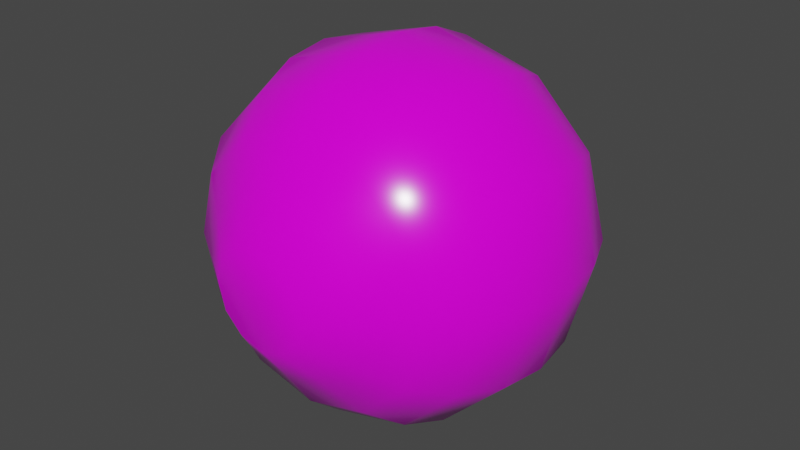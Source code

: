 # Source: eyeball.blend  (saved by Blender 3.2.14; exported with 4.5.12 LTS)
import bpy
from mathutils import Matrix  # noqa: F401  (used for matrix-valued properties, if any)

bpy.ops.wm.read_factory_settings(use_empty=True)
scene = bpy.context.scene
scene.name = 'Scene'

# ---- collections
col_collection = bpy.data.collections.new('Collection'); scene.collection.children.link(col_collection)

# ---- images (referenced by path relative to the original .blend; pixels are not part of the script)
import os
ASSET_DIR = os.environ.get("B2B_ASSET_DIR", "")  # directory of the original .blend (textures are referenced by path, not embedded)
HERE = os.path.dirname(os.path.abspath(__file__))  # packed textures are extracted next to this script under _unpacked/

def load_image(name, relpath, width, height, colorspace="sRGB"):
    """Load a texture the original file referenced (path relative to the .blend, or extracted next to this script)."""
    p = next((c for c in (os.path.join(HERE, relpath), os.path.join(ASSET_DIR, relpath)) if relpath and os.path.exists(c)), "")
    if p:
        img = bpy.data.images.load(p, check_existing=True)
        img.name = name
    else:  # same state as the original file: an image datablock whose file is absent (Cycles renders it pink)
        img = bpy.data.images.new(name, width, height)
        img.source = "FILE"
        img.filepath = "//" + (relpath or name)
    img.colorspace_settings.name = colorspace
    return img
img_eyeball_texture_psd = load_image('eyeball_texture.psd', 'eyeball_texture.psd', 1024, 1024, 'sRGB')

# ---- materials (node trees are filled in below, after node groups)
mat_eyeball = bpy.data.materials.new('Eyeball')
mat_eyeball.use_transparent_shadow = False

# ---- node groups
ng_auto_smooth = bpy.data.node_groups.new('Auto Smooth', 'GeometryNodeTree')
_s = ng_auto_smooth.interface.new_socket(name='Geometry', in_out='OUTPUT', socket_type='NodeSocketGeometry')
_s = ng_auto_smooth.interface.new_socket(name='Geometry', in_out='INPUT', socket_type='NodeSocketGeometry')
_s = ng_auto_smooth.interface.new_socket(name='Angle', in_out='INPUT', socket_type='NodeSocketFloat')
_s.subtype = 'ANGLE'
_s.min_value = 0.0
_s.max_value = 3.142
ng_auto_smooth.is_modifier = True
_N = ng_auto_smooth.nodes; _L = ng_auto_smooth.links
n0 = _N.new('NodeGroupOutput'); n0.name = 'Group Output'; n0.location = (480, -100)
n1 = _N.new('NodeGroupInput'); n1.name = 'Group Input'; n1.location = (-420, -300)
n2 = _N.new('NodeGroupInput'); n2.name = 'Group Input.001'; n2.location = (-60, -100)
n3 = _N.new('GeometryNodeSetShadeSmooth'); n3.name = 'Set Shade Smooth'; n3.location = (120, -100)
n3.domain = 'EDGE'
n4 = _N.new('GeometryNodeSetShadeSmooth'); n4.name = 'Set Shade Smooth.001'; n4.location = (300, -100)
n5 = _N.new('GeometryNodeInputMeshEdgeAngle'); n5.name = 'Edge Angle'; n5.location = (-420, -220)
n6 = _N.new('GeometryNodeInputEdgeSmooth'); n6.name = 'Is Edge Smooth'; n6.location = (-60, -160)
n7 = _N.new('GeometryNodeInputShadeSmooth'); n7.name = 'Is Face Smooth'; n7.location = (-240, -340)
n8 = _N.new('FunctionNodeBooleanMath'); n8.name = 'Boolean Math'; n8.location = (-60, -220)
n9 = _N.new('FunctionNodeCompare'); n9.name = 'Compare'; n9.location = (-240, -180)
n9.operation = 'LESS_EQUAL'
_L.new(n5.outputs[0], n9.inputs[0])
_L.new(n4.outputs[0], n0.inputs[0])
_L.new(n1.outputs[1], n9.inputs[1])
_L.new(n9.outputs[0], n8.inputs[0])
_L.new(n7.outputs[0], n8.inputs[1])
_L.new(n2.outputs[0], n3.inputs[0])
_L.new(n6.outputs[0], n3.inputs[1])
_L.new(n3.outputs[0], n4.inputs[0])
_L.new(n8.outputs[0], n3.inputs[2])
n0.is_active_output = True

# ---- material node trees
mat_eyeball.use_nodes = True; mat_eyeball.node_tree.nodes.clear()
_N = mat_eyeball.node_tree.nodes; _L = mat_eyeball.node_tree.links
n0 = _N.new('ShaderNodeBsdfPrincipled'); n0.name = 'Principled BSDF'; n0.location = (10, 300)
n0.distribution = 'GGX'
n0.subsurface_method = 'RANDOM_WALK_SKIN'
n0.inputs[2].default_value = 0.2
n0.inputs[3].default_value = 1.45
n0.inputs[13].default_value = 0.5182
n0.inputs[27].default_value = (0.0, 0.0, 0.0, 1.0)
n0.inputs[28].default_value = 1.0
n1 = _N.new('ShaderNodeOutputMaterial'); n1.name = 'Material Output'; n1.location = (300, 300)
n2 = _N.new('ShaderNodeTexImage'); n2.name = 'Image Texture'; n2.location = (-252, 212)
n2.image = img_eyeball_texture_psd
_L.new(n0.outputs[0], n1.inputs[0])
_L.new(n2.outputs[0], n0.inputs[0])
n1.is_active_output = True

# ---- world
world_world = bpy.data.worlds.new('World'); scene.world = world_world
world_world.use_nodes = True; world_world.node_tree.nodes.clear()
_N = world_world.node_tree.nodes; _L = world_world.node_tree.links
n0 = _N.new('ShaderNodeOutputWorld'); n0.name = 'World Output'; n0.location = (300, 300)
n1 = _N.new('ShaderNodeBackground'); n1.name = 'Background'; n1.location = (10, 300)
n1.inputs[0].default_value = (0.05088, 0.05088, 0.05088, 1.0)
_L.new(n1.outputs[0], n0.inputs[0])
n0.is_active_output = True
world_world.color = (0.05088, 0.05088, 0.05088)
world_world.use_sun_shadow = False
world_world.sun_shadow_jitter_overblur = 0.0

# ---- meshes
me_sphere = bpy.data.meshes.new('Sphere')
me_sphere.from_pydata([(1.776e-15, 0.866, -0.5), (1.776e-15, 0.5, -0.866), (1.776e-15, 0.2588, -0.9659), (1.776e-15, -1.192e-07, -1.0), (1.776e-15, -0.2588, -0.9659), (1.776e-15, -0.5, -0.866), (7.148e-10, -0.8481, -0.4712), (6.017e-11, -0.9979, -0.2576), (0.1294, 0.9659, -0.2241), (0.25, 0.866, -0.433), (0.3536, 0.7071, -0.6124), (0.433, 0.5, -0.75), (0.483, 0.2588, -0.8365), (0.5, -1.192e-07, -0.866), (0.483, -0.2588, -0.8365), (0.433, -0.5, -0.75), (0.3484, -0.7011, -0.6035), (0.2356, -0.8481, -0.4081), (0.1288, -0.9979, -0.2231), (0.2241, 0.9659, -0.1294), (0.433, 0.866, -0.25), (0.6124, 0.7071, -0.3536), (0.75, 0.5, -0.433), (0.8365, 0.2588, -0.483), (0.866, -8.941e-08, -0.5), (0.8365, -0.2588, -0.483), (0.75, -0.5, -0.433), (0.6035, -0.7011, -0.3484), (0.4081, -0.8481, -0.2356), (0.2231, -0.9979, -0.1288), (0.2588, 0.9659, 0.0), (0.5, 0.866, 0.0), (0.7071, 0.7071, 0.0), (0.866, 0.5, 2.98e-08), (0.9659, 0.2588, 2.98e-08), (1.0, -6.64e-08, 7.577e-08), (0.9659, -0.2588, 5.96e-08), (0.866, -0.5, 5.96e-08), (0.6969, -0.7011, 6e-08), (0.4712, -0.8481, 1.174e-07), (0.2576, -0.9979, 1.191e-07), (0.2241, 0.9659, 0.1294), (0.433, 0.866, 0.25), (0.6124, 0.7071, 0.3536), (0.75, 0.5, 0.433), (0.8365, 0.2588, 0.483), (0.866, -5.96e-08, 0.5), (0.8365, -0.2588, 0.483), (0.75, -0.5, 0.433), (0.6035, -0.7011, 0.3484), (0.4081, -0.8481, 0.2356), (0.2231, -0.9979, 0.1288), (0.1294, 0.9659, 0.2241), (0.25, 0.866, 0.433), (0.3536, 0.7071, 0.6124), (0.433, 0.5, 0.75), (0.483, 0.2588, 0.8365), (0.5, 0.0, 0.866), (0.483, -0.2588, 0.8365), (0.433, -0.5, 0.75), (0.3484, -0.7011, 0.6035), (0.2356, -0.8481, 0.4081), (0.1288, -0.9979, 0.2231), (-8.443e-09, 0.9659, 0.2588), (2.881e-08, 0.866, 0.5), (-4.57e-08, 0.7071, 0.7071), (-1.589e-08, 0.5, 0.866), (1.391e-08, 0.2588, 0.9659), (1.391e-08, 0.0, 1.0), (1.391e-08, -0.2588, 0.9659), (-1.589e-08, -0.5, 0.866), (-4.486e-08, -0.7011, 0.6969), (-1.426e-08, -0.8481, 0.4712), (-2.317e-08, -0.9979, 0.2576), (-0.1294, 0.9659, 0.2241), (-0.25, 0.866, 0.433), (-0.3536, 0.7071, 0.6124), (-0.433, 0.5, 0.75), (-0.483, 0.2588, 0.8365), (-0.5, 0.0, 0.866), (-0.483, -0.2588, 0.8365), (-0.433, -0.5, 0.75), (-0.3484, -0.7011, 0.6035), (-0.2356, -0.8481, 0.4081), (-0.1288, -0.9979, 0.2231), (-0.2241, 0.9659, 0.1294), (-0.433, 0.866, 0.25), (-0.6124, 0.7071, 0.3536), (-0.75, 0.5, 0.433), (-0.8365, 0.2588, 0.483), (-0.866, -2.98e-08, 0.5), (-0.8365, -0.2588, 0.483), (-0.75, -0.5, 0.433), (-0.6035, -0.7011, 0.3484), (-0.4081, -0.8481, 0.2356), (-0.2231, -0.9979, 0.1288), (-0.2588, 0.9659, 0.0), (-0.5, 0.866, 0.0), (-0.7071, 0.7071, -5.96e-08), (-0.866, 0.5, 0.0), (-0.9659, 0.2588, 0.0), (-1.0, -6.64e-08, 4.596e-08), (-0.9659, -0.2588, 2.98e-08), (-0.866, -0.5, 5.96e-08), (-0.6969, -0.7011, 1.256e-09), (-0.4712, -0.8481, 6.118e-08), (-0.2576, -0.9979, 5.974e-08), (-0.2241, 0.9659, -0.1294), (-0.433, 0.866, -0.25), (-0.6124, 0.7071, -0.3536), (-0.75, 0.5, -0.433), (-0.8365, 0.2588, -0.483), (-0.866, -8.941e-08, -0.5), (-0.8365, -0.2588, -0.483), (-0.75, -0.5, -0.433), (-0.6035, -0.7011, -0.3484), (-0.4081, -0.8481, -0.2356), (-0.2231, -0.9979, -0.1288), (-0.1294, 0.9659, -0.2241), (-0.25, 0.866, -0.433), (-0.3536, 0.7071, -0.6124), (-0.433, 0.5, -0.75), (-0.483, 0.2588, -0.8365), (-0.5, -1.192e-07, -0.866), (-0.483, -0.2588, -0.8365), (-0.433, -0.5, -0.75), (-0.3484, -0.7011, -0.6035), (-0.2356, -0.8481, -0.4081), (-0.1288, -0.9979, -0.2231), (1.776e-15, -0.9673, 1.192e-07), (-8.443e-09, 0.9659, -0.2588), (1.331e-07, 0.7071, -0.7071), (1.314e-07, -0.7011, -0.6969)], [], [(129, 7, 18), (0, 130, 8, 9), (132, 5, 15, 16), (3, 2, 12, 13), (131, 0, 9, 10), (6, 132, 16, 17), (4, 3, 13, 14), (1, 131, 10, 11), (7, 6, 17, 18), (5, 4, 14, 15), (2, 1, 11, 12), (14, 13, 24, 25), (11, 10, 21, 22), (18, 17, 28, 29), (15, 14, 25, 26), (12, 11, 22, 23), (129, 18, 29), (9, 8, 19, 20), (16, 15, 26, 27), (13, 12, 23, 24), (10, 9, 20, 21), (17, 16, 27, 28), (27, 26, 37, 38), (24, 23, 34, 35), (21, 20, 31, 32), (28, 27, 38, 39), (25, 24, 35, 36), (22, 21, 32, 33), (29, 28, 39, 40), (26, 25, 36, 37), (23, 22, 33, 34), (129, 29, 40), (20, 19, 30, 31), (37, 36, 47, 48), (34, 33, 44, 45), (129, 40, 51), (31, 30, 41, 42), (38, 37, 48, 49), (35, 34, 45, 46), (32, 31, 42, 43), (39, 38, 49, 50), (36, 35, 46, 47), (33, 32, 43, 44), (40, 39, 50, 51), (50, 49, 60, 61), (47, 46, 57, 58), (44, 43, 54, 55), (51, 50, 61, 62), (48, 47, 58, 59), (45, 44, 55, 56), (129, 51, 62), (42, 41, 52, 53), (49, 48, 59, 60), (46, 45, 56, 57), (43, 42, 53, 54), (53, 52, 63, 64), (60, 59, 70, 71), (57, 56, 67, 68), (54, 53, 64, 65), (61, 60, 71, 72), (58, 57, 68, 69), (55, 54, 65, 66), (62, 61, 72, 73), (59, 58, 69, 70), (56, 55, 66, 67), (129, 62, 73), (73, 72, 83, 84), (70, 69, 80, 81), (67, 66, 77, 78), (129, 73, 84), (64, 63, 74, 75), (71, 70, 81, 82), (68, 67, 78, 79), (65, 64, 75, 76), (72, 71, 82, 83), (69, 68, 79, 80), (66, 65, 76, 77), (76, 75, 86, 87), (83, 82, 93, 94), (80, 79, 90, 91), (77, 76, 87, 88), (84, 83, 94, 95), (81, 80, 91, 92), (78, 77, 88, 89), (129, 84, 95), (75, 74, 85, 86), (82, 81, 92, 93), (79, 78, 89, 90), (129, 95, 106), (86, 85, 96, 97), (93, 92, 103, 104), (90, 89, 100, 101), (87, 86, 97, 98), (94, 93, 104, 105), (91, 90, 101, 102), (88, 87, 98, 99), (95, 94, 105, 106), (92, 91, 102, 103), (89, 88, 99, 100), (99, 98, 109, 110), (106, 105, 116, 117), (103, 102, 113, 114), (100, 99, 110, 111), (129, 106, 117), (97, 96, 107, 108), (104, 103, 114, 115), (101, 100, 111, 112), (98, 97, 108, 109), (105, 104, 115, 116), (102, 101, 112, 113), (109, 108, 119, 120), (116, 115, 126, 127), (113, 112, 123, 124), (110, 109, 120, 121), (117, 116, 127, 128), (114, 113, 124, 125), (111, 110, 121, 122), (129, 117, 128), (108, 107, 118, 119), (115, 114, 125, 126), (112, 111, 122, 123), (122, 121, 1, 2), (129, 128, 7), (119, 118, 130, 0), (126, 125, 5, 132), (123, 122, 2, 3), (120, 119, 0, 131), (127, 126, 132, 6), (124, 123, 3, 4), (121, 120, 131, 1), (128, 127, 6, 7), (125, 124, 4, 5)])
me_sphere.polygons.foreach_set('use_smooth', [True] * 132)
_uv = me_sphere.uv_layers.new(name='UVMap')
_uv.uv.foreach_set('vector', [0.5807, 0.5864, 0.5359, 0.5415, 0.5643, 0.525, 0.02883, 0.1817, 0.04369, 0.1347, 0.06826, 0.137, 0.07398, 0.1823, 0.3112, 0.6648, 0.2355, 0.683, 0.2341, 0.4974, 0.3088, 0.5194, 0.04737, 0.3603, 0.03297, 0.319, 0.107, 0.2945, 0.1226, 0.3298, 0.02243, 0.2291, 0.02883, 0.1817, 0.07398, 0.1823, 0.08246, 0.2222, 0.4061, 0.6395, 0.3112, 0.6648, 0.3088, 0.5194, 0.4037, 0.5449, 0.06547, 0.3988, 0.04737, 0.3603, 0.1226, 0.3298, 0.1404, 0.3667, 0.0242, 0.2752, 0.02243, 0.2291, 0.08246, 0.2222, 0.09361, 0.2591, 0.6009, 0.6596, 0.6209, 0.7394, 0.5382, 0.7392, 0.561, 0.6602, 0.2355, 0.683, 0.1748, 0.6966, 0.1747, 0.4789, 0.2341, 0.4974, 0.03297, 0.319, 0.0242, 0.2752, 0.09361, 0.2591, 0.107, 0.2945, 0.1404, 0.3667, 0.1226, 0.3298, 0.1892, 0.2927, 0.2126, 0.3267, 0.09361, 0.2591, 0.08246, 0.2222, 0.1308, 0.2017, 0.1494, 0.232, 0.561, 0.6602, 0.5382, 0.7392, 0.4667, 0.6976, 0.5261, 0.6405, 0.2341, 0.4974, 0.1747, 0.4789, 0.2834, 0.2902, 0.3256, 0.3359, 0.107, 0.2945, 0.09361, 0.2591, 0.1494, 0.232, 0.1686, 0.2617, 0.5807, 0.5864, 0.5643, 0.525, 0.5972, 0.5251, 0.07398, 0.1823, 0.06826, 0.137, 0.09143, 0.1305, 0.112, 0.1691, 0.3088, 0.5194, 0.2341, 0.4974, 0.3256, 0.3359, 0.3793, 0.3923, 0.1226, 0.3298, 0.107, 0.2945, 0.1686, 0.2617, 0.1892, 0.2927, 0.08246, 0.2222, 0.07398, 0.1823, 0.112, 0.1691, 0.1308, 0.2017, 0.4037, 0.5449, 0.3088, 0.5194, 0.3793, 0.3923, 0.4488, 0.4616, 0.3793, 0.3923, 0.3256, 0.3359, 0.4855, 0.2418, 0.5039, 0.3174, 0.1892, 0.2927, 0.1686, 0.2617, 0.22, 0.2181, 0.2469, 0.2439, 0.1308, 0.2017, 0.112, 0.1691, 0.1422, 0.1456, 0.1692, 0.1704, 0.4488, 0.4616, 0.3793, 0.3923, 0.5039, 0.3174, 0.5293, 0.4121, 0.2126, 0.3267, 0.1892, 0.2927, 0.2469, 0.2439, 0.2772, 0.2728, 0.1494, 0.232, 0.1308, 0.2017, 0.1692, 0.1704, 0.1947, 0.194, 0.5261, 0.6405, 0.4667, 0.6976, 0.4256, 0.6259, 0.5057, 0.6058, 0.3256, 0.3359, 0.2834, 0.2902, 0.4719, 0.1812, 0.4855, 0.2418, 0.1686, 0.2617, 0.1494, 0.232, 0.1947, 0.194, 0.22, 0.2181, 0.5807, 0.5864, 0.5972, 0.5251, 0.6256, 0.5415, 0.112, 0.1691, 0.09143, 0.1305, 0.1107, 0.1168, 0.1422, 0.1456, 0.4855, 0.2418, 0.4719, 0.1812, 0.6895, 0.1812, 0.6709, 0.2404, 0.22, 0.2181, 0.1947, 0.194, 0.2286, 0.1454, 0.2601, 0.1629, 0.5807, 0.5864, 0.6256, 0.5415, 0.6421, 0.5699, 0.1422, 0.1456, 0.1107, 0.1168, 0.1241, 0.09772, 0.1631, 0.114, 0.5039, 0.3174, 0.4855, 0.2418, 0.6709, 0.2404, 0.649, 0.3149, 0.2469, 0.2439, 0.22, 0.2181, 0.2601, 0.1629, 0.293, 0.1825, 0.1692, 0.1704, 0.1422, 0.1456, 0.1631, 0.114, 0.1969, 0.1294, 0.5293, 0.4121, 0.5039, 0.3174, 0.649, 0.3149, 0.6236, 0.4095, 0.2772, 0.2728, 0.2469, 0.2439, 0.293, 0.1825, 0.3298, 0.2048, 0.1947, 0.194, 0.1692, 0.1704, 0.1969, 0.1294, 0.2286, 0.1454, 0.5057, 0.6058, 0.4256, 0.6259, 0.4255, 0.5432, 0.505, 0.5655, 0.6236, 0.4095, 0.649, 0.3149, 0.7757, 0.3855, 0.7063, 0.4544, 0.3298, 0.2048, 0.293, 0.1825, 0.326, 0.1094, 0.368, 0.1252, 0.2286, 0.1454, 0.1969, 0.1294, 0.2118, 0.0796, 0.2496, 0.08635, 0.505, 0.5655, 0.4255, 0.5432, 0.4667, 0.4713, 0.5242, 0.5303, 0.6709, 0.2404, 0.6895, 0.1812, 0.8778, 0.2901, 0.8321, 0.332, 0.2601, 0.1629, 0.2286, 0.1454, 0.2496, 0.08635, 0.2872, 0.0963, 0.5807, 0.5864, 0.6421, 0.5699, 0.6421, 0.6028, 0.1631, 0.114, 0.1241, 0.09772, 0.1297, 0.0753, 0.1726, 0.07609, 0.649, 0.3149, 0.6709, 0.2404, 0.8321, 0.332, 0.7757, 0.3855, 0.293, 0.1825, 0.2601, 0.1629, 0.2872, 0.0963, 0.326, 0.1094, 0.1969, 0.1294, 0.1631, 0.114, 0.1726, 0.07609, 0.2118, 0.0796, 0.1726, 0.07609, 0.1297, 0.0753, 0.1257, 0.05254, 0.1668, 0.03424, 0.7757, 0.3855, 0.8321, 0.332, 0.9256, 0.4919, 0.85, 0.51, 0.326, 0.1094, 0.2872, 0.0963, 0.3017, 0.01486, 0.3485, 0.023, 0.2118, 0.0796, 0.1726, 0.07609, 0.1668, 0.03424, 0.2099, 0.02082, 0.7063, 0.4544, 0.7757, 0.3855, 0.85, 0.51, 0.7552, 0.535, 0.368, 0.1252, 0.326, 0.1094, 0.3485, 0.023, 0.3946, 0.03763, 0.2496, 0.08635, 0.2118, 0.0796, 0.2099, 0.02082, 0.2551, 0.01411, 0.5242, 0.5303, 0.4667, 0.4713, 0.5383, 0.4299, 0.5584, 0.5097, 0.8321, 0.332, 0.8778, 0.2901, 0.9861, 0.4785, 0.9256, 0.4919, 0.2872, 0.0963, 0.2496, 0.08635, 0.2551, 0.01411, 0.3017, 0.01486, 0.5807, 0.5864, 0.6421, 0.6028, 0.6256, 0.6312, 0.5584, 0.5097, 0.5383, 0.4299, 0.6211, 0.43, 0.5984, 0.5091, 0.9256, 0.4919, 0.9861, 0.4785, 0.9858, 0.6956, 0.9266, 0.6771, 0.03297, 0.319, 0.0242, 0.2752, 0.09361, 0.2591, 0.107, 0.2945, 0.5807, 0.5864, 0.6256, 0.6312, 0.5972, 0.6476, 0.02883, 0.1817, 0.04369, 0.1347, 0.06826, 0.137, 0.07398, 0.1823, 0.85, 0.51, 0.9256, 0.4919, 0.9266, 0.6771, 0.852, 0.6551, 0.04737, 0.3603, 0.03297, 0.319, 0.107, 0.2945, 0.1226, 0.3298, 0.02243, 0.2291, 0.02883, 0.1817, 0.07398, 0.1823, 0.08245, 0.2222, 0.7552, 0.535, 0.85, 0.51, 0.852, 0.6551, 0.7568, 0.6297, 0.06547, 0.3988, 0.04737, 0.3603, 0.1226, 0.3298, 0.1404, 0.3667, 0.0242, 0.2752, 0.02243, 0.2291, 0.08245, 0.2222, 0.09361, 0.2591, 0.08245, 0.2222, 0.07398, 0.1823, 0.112, 0.1691, 0.1308, 0.2017, 0.7568, 0.6297, 0.852, 0.6551, 0.7819, 0.7824, 0.7124, 0.7133, 0.1404, 0.3667, 0.1226, 0.3298, 0.1892, 0.2927, 0.2126, 0.3267, 0.09361, 0.2591, 0.08245, 0.2222, 0.1308, 0.2017, 0.1494, 0.232, 0.5984, 0.5091, 0.6211, 0.43, 0.6927, 0.4715, 0.6333, 0.5288, 0.9266, 0.6771, 0.9858, 0.6956, 0.8778, 0.8842, 0.8357, 0.8386, 0.107, 0.2945, 0.09361, 0.2591, 0.1494, 0.232, 0.1686, 0.2617, 0.5807, 0.5864, 0.5972, 0.6476, 0.5643, 0.6476, 0.07398, 0.1823, 0.06826, 0.137, 0.09143, 0.1305, 0.112, 0.1691, 0.852, 0.6551, 0.9266, 0.6771, 0.8357, 0.8386, 0.7819, 0.7824, 0.1226, 0.3298, 0.107, 0.2945, 0.1686, 0.2617, 0.1892, 0.2927, 0.5807, 0.5864, 0.5643, 0.6476, 0.5359, 0.6312, 0.112, 0.1691, 0.09143, 0.1305, 0.1107, 0.1168, 0.1422, 0.1456, 0.7819, 0.7824, 0.8357, 0.8386, 0.6761, 0.9329, 0.6577, 0.8574, 0.1892, 0.2927, 0.1686, 0.2617, 0.22, 0.2181, 0.2469, 0.2439, 0.1308, 0.2017, 0.112, 0.1691, 0.1422, 0.1456, 0.1692, 0.1704, 0.7124, 0.7133, 0.7819, 0.7824, 0.6577, 0.8574, 0.6323, 0.7629, 0.2126, 0.3267, 0.1892, 0.2927, 0.2469, 0.2439, 0.2772, 0.2728, 0.1494, 0.232, 0.1308, 0.2017, 0.1692, 0.1704, 0.1947, 0.194, 0.6333, 0.5288, 0.6927, 0.4715, 0.734, 0.5433, 0.6538, 0.5634, 0.8357, 0.8386, 0.8778, 0.8842, 0.6898, 0.9934, 0.6761, 0.9329, 0.1686, 0.2617, 0.1494, 0.232, 0.1947, 0.194, 0.22, 0.2181, 0.1947, 0.194, 0.1692, 0.1704, 0.1969, 0.1294, 0.2286, 0.1454, 0.6538, 0.5634, 0.734, 0.5433, 0.734, 0.6262, 0.6545, 0.6037, 0.6761, 0.9329, 0.6898, 0.9934, 0.4722, 0.9938, 0.4907, 0.9345, 0.22, 0.2181, 0.1947, 0.194, 0.2286, 0.1454, 0.2601, 0.1629, 0.5807, 0.5864, 0.5359, 0.6312, 0.5195, 0.6028, 0.1422, 0.1456, 0.1107, 0.1168, 0.1241, 0.09772, 0.1631, 0.114, 0.6577, 0.8574, 0.6761, 0.9329, 0.4907, 0.9345, 0.5127, 0.8599, 0.2469, 0.2439, 0.22, 0.2181, 0.2601, 0.1629, 0.293, 0.1825, 0.1692, 0.1704, 0.1422, 0.1456, 0.1631, 0.114, 0.1969, 0.1294, 0.6323, 0.7629, 0.6577, 0.8574, 0.5127, 0.8599, 0.5382, 0.7654, 0.2772, 0.2728, 0.2469, 0.2439, 0.293, 0.1825, 0.3298, 0.2048, 0.1969, 0.1294, 0.1631, 0.114, 0.1726, 0.07609, 0.2118, 0.0796, 0.5382, 0.7654, 0.5127, 0.8599, 0.3859, 0.7894, 0.4554, 0.7202, 0.3298, 0.2048, 0.293, 0.1825, 0.326, 0.1094, 0.368, 0.1252, 0.2286, 0.1454, 0.1969, 0.1294, 0.2118, 0.0796, 0.2496, 0.08635, 0.6545, 0.6037, 0.734, 0.6262, 0.6926, 0.698, 0.635, 0.6389, 0.4907, 0.9345, 0.4722, 0.9938, 0.2837, 0.885, 0.3294, 0.843, 0.2601, 0.1629, 0.2286, 0.1454, 0.2496, 0.08635, 0.2872, 0.0963, 0.5807, 0.5864, 0.5195, 0.6028, 0.5194, 0.5699, 0.1631, 0.114, 0.1241, 0.09772, 0.1297, 0.0753, 0.1726, 0.07609, 0.5127, 0.8599, 0.4907, 0.9345, 0.3294, 0.843, 0.3859, 0.7894, 0.293, 0.1825, 0.2601, 0.1629, 0.2872, 0.0963, 0.326, 0.1094, 0.2872, 0.0963, 0.2496, 0.08635, 0.2551, 0.01411, 0.3017, 0.01486, 0.5807, 0.5864, 0.5194, 0.5699, 0.5359, 0.5415, 0.1726, 0.07609, 0.1297, 0.0753, 0.1257, 0.05254, 0.1668, 0.03424, 0.3859, 0.7894, 0.3294, 0.843, 0.2355, 0.683, 0.3112, 0.6648, 0.326, 0.1094, 0.2872, 0.0963, 0.3017, 0.01486, 0.3485, 0.023, 0.2118, 0.0796, 0.1726, 0.07609, 0.1668, 0.03424, 0.2099, 0.02082, 0.4554, 0.7202, 0.3859, 0.7894, 0.3112, 0.6648, 0.4061, 0.6395, 0.368, 0.1252, 0.326, 0.1094, 0.3485, 0.023, 0.3946, 0.03763, 0.2496, 0.08635, 0.2118, 0.0796, 0.2099, 0.02082, 0.2551, 0.01411, 0.635, 0.6389, 0.6926, 0.698, 0.6209, 0.7394, 0.6009, 0.6596, 0.3294, 0.843, 0.2837, 0.885, 0.1748, 0.6966, 0.2355, 0.683])
me_sphere.materials.append(mat_eyeball)
me_sphere.update()

# ---- objects
ob_eyeball = bpy.data.objects.new('Eyeball', me_sphere)

# ---- transforms, parenting, visibility, modifiers, constraints
ob_eyeball.location = (0.0, 0.0, 0.0)
_m = ob_eyeball.modifiers.new('Auto Smooth', 'NODES')
_m.node_group = ng_auto_smooth
_gi = [s.identifier for s in ng_auto_smooth.interface.items_tree if s.item_type == 'SOCKET' and s.in_out == 'INPUT']
_m[_gi[1]] = 1.571  # Angle

# ---- collection membership
col_collection.objects.link(ob_eyeball)

# ---- scene / render settings (as saved in the file)
scene.frame_start = 1; scene.frame_end = 250; scene.frame_set(1)
scene.render.engine = 'BLENDER_EEVEE_NEXT'
scene.cycles.sampling_pattern = 'TABULATED_SOBOL'
scene.cycles.use_light_tree = False
scene.view_settings.view_transform = 'Filmic'
bpy.context.view_layer.update()

# ---- added for rendering (the .blend has no active camera and no usable light): camera, sun
cam_auto = bpy.data.cameras.new('AutoCamera')
cam_auto.lens = 50.0
cam_auto.sensor_width = 36.0
cam_auto.clip_end = 1000.0
ob_auto_camera = bpy.data.objects.new('AutoCamera', cam_auto)
scene.collection.objects.link(ob_auto_camera)
ob_auto_camera.location = (3.18587, -3.83903, 2.54869)
ob_auto_camera.rotation_euler = (1.09748, -7.21219e-08, 0.694738)
scene.camera = ob_auto_camera
light_auto_sun = bpy.data.lights.new('AutoSun', 'SUN')
light_auto_sun.energy = 3.0
light_auto_sun.angle = 0.0523599
ob_auto_sun = bpy.data.objects.new('AutoSun', light_auto_sun)
scene.collection.objects.link(ob_auto_sun)
ob_auto_sun.rotation_euler = (0.872665, 0.174533, 0.523599)
bpy.context.view_layer.update()
